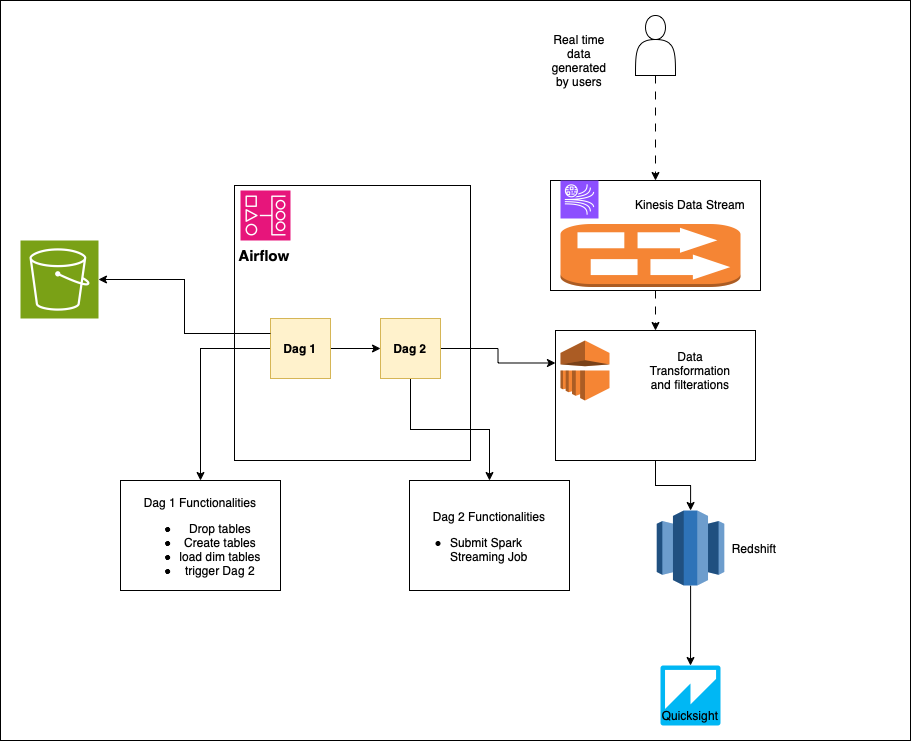

The diagram above was exported from draw.io. Its source (the exported page's mxGraphModel, read from the mxfile embedded in the PNG):
<mxGraphModel dx="1199" dy="1837" grid="1" gridSize="10" guides="1" tooltips="1" connect="1" arrows="1" fold="1" page="1" pageScale="1" pageWidth="827" pageHeight="1169" math="0" shadow="0">
  <root>
    <mxCell id="0" />
    <mxCell id="1" parent="0" />
    <mxCell id="DwUJEHIqjaFYTroUhVx8-2" value="" style="rounded=0;whiteSpace=wrap;html=1;" vertex="1" parent="1">
      <mxGeometry x="60" y="-140" width="910" height="740" as="geometry" />
    </mxCell>
    <mxCell id="nlW5u8sgVXCcGMv_1UzE-28" value="" style="edgeStyle=orthogonalEdgeStyle;rounded=0;orthogonalLoop=1;jettySize=auto;html=1;" parent="1" source="nlW5u8sgVXCcGMv_1UzE-22" target="nlW5u8sgVXCcGMv_1UzE-27" edge="1">
      <mxGeometry relative="1" as="geometry" />
    </mxCell>
    <mxCell id="nlW5u8sgVXCcGMv_1UzE-22" value="" style="rounded=0;whiteSpace=wrap;html=1;" parent="1" vertex="1">
      <mxGeometry x="615" y="190" width="200" height="130" as="geometry" />
    </mxCell>
    <mxCell id="nlW5u8sgVXCcGMv_1UzE-23" value="" style="edgeStyle=orthogonalEdgeStyle;rounded=0;orthogonalLoop=1;jettySize=auto;html=1;flowAnimation=1;" parent="1" source="nlW5u8sgVXCcGMv_1UzE-14" target="nlW5u8sgVXCcGMv_1UzE-22" edge="1">
      <mxGeometry relative="1" as="geometry" />
    </mxCell>
    <mxCell id="nlW5u8sgVXCcGMv_1UzE-14" value="" style="rounded=0;whiteSpace=wrap;html=1;" parent="1" vertex="1">
      <mxGeometry x="610" y="40" width="210" height="110" as="geometry" />
    </mxCell>
    <mxCell id="nlW5u8sgVXCcGMv_1UzE-3" value="" style="rounded=0;whiteSpace=wrap;html=1;" parent="1" vertex="1">
      <mxGeometry x="294" y="45" width="236" height="275" as="geometry" />
    </mxCell>
    <mxCell id="nlW5u8sgVXCcGMv_1UzE-1" value="" style="sketch=0;points=[[0,0,0],[0.25,0,0],[0.5,0,0],[0.75,0,0],[1,0,0],[0,1,0],[0.25,1,0],[0.5,1,0],[0.75,1,0],[1,1,0],[0,0.25,0],[0,0.5,0],[0,0.75,0],[1,0.25,0],[1,0.5,0],[1,0.75,0]];outlineConnect=0;fontColor=#232F3E;fillColor=#7AA116;strokeColor=#ffffff;dashed=0;verticalLabelPosition=bottom;verticalAlign=top;align=center;html=1;fontSize=12;fontStyle=0;aspect=fixed;shape=mxgraph.aws4.resourceIcon;resIcon=mxgraph.aws4.s3;" parent="1" vertex="1">
      <mxGeometry x="80" y="100" width="78" height="78" as="geometry" />
    </mxCell>
    <mxCell id="nlW5u8sgVXCcGMv_1UzE-2" value="" style="sketch=0;points=[[0,0,0],[0.25,0,0],[0.5,0,0],[0.75,0,0],[1,0,0],[0,1,0],[0.25,1,0],[0.5,1,0],[0.75,1,0],[1,1,0],[0,0.25,0],[0,0.5,0],[0,0.75,0],[1,0.25,0],[1,0.5,0],[1,0.75,0]];outlineConnect=0;fontColor=#232F3E;fillColor=#E7157B;strokeColor=#ffffff;dashed=0;verticalLabelPosition=bottom;verticalAlign=top;align=center;html=1;fontSize=12;fontStyle=0;aspect=fixed;shape=mxgraph.aws4.resourceIcon;resIcon=mxgraph.aws4.managed_workflows_for_apache_airflow;" parent="1" vertex="1">
      <mxGeometry x="300" y="50" width="50" height="50" as="geometry" />
    </mxCell>
    <mxCell id="nlW5u8sgVXCcGMv_1UzE-4" value="&lt;b&gt;&lt;font style=&quot;font-size: 15px;&quot;&gt;Airflow&lt;/font&gt;&lt;/b&gt;" style="text;strokeColor=none;align=center;fillColor=none;html=1;verticalAlign=middle;whiteSpace=wrap;rounded=0;" parent="1" vertex="1">
      <mxGeometry x="294" y="100" width="60" height="30" as="geometry" />
    </mxCell>
    <mxCell id="nlW5u8sgVXCcGMv_1UzE-5" value="" style="rounded=0;whiteSpace=wrap;html=1;" parent="1" vertex="1">
      <mxGeometry x="330" y="178" width="60" height="60" as="geometry" />
    </mxCell>
    <mxCell id="nlW5u8sgVXCcGMv_1UzE-8" value="" style="edgeStyle=orthogonalEdgeStyle;rounded=0;orthogonalLoop=1;jettySize=auto;html=1;" parent="1" source="nlW5u8sgVXCcGMv_1UzE-6" target="nlW5u8sgVXCcGMv_1UzE-7" edge="1">
      <mxGeometry relative="1" as="geometry" />
    </mxCell>
    <mxCell id="nlW5u8sgVXCcGMv_1UzE-10" style="edgeStyle=orthogonalEdgeStyle;rounded=0;orthogonalLoop=1;jettySize=auto;html=1;exitX=0;exitY=0.5;exitDx=0;exitDy=0;entryX=0.5;entryY=0;entryDx=0;entryDy=0;" parent="1" source="nlW5u8sgVXCcGMv_1UzE-6" target="nlW5u8sgVXCcGMv_1UzE-9" edge="1">
      <mxGeometry relative="1" as="geometry" />
    </mxCell>
    <mxCell id="nlW5u8sgVXCcGMv_1UzE-6" value="&lt;b&gt;Dag 1&lt;/b&gt;" style="rounded=0;whiteSpace=wrap;html=1;fillColor=#fff2cc;strokeColor=#d6b656;" parent="1" vertex="1">
      <mxGeometry x="330" y="178" width="60" height="60" as="geometry" />
    </mxCell>
    <mxCell id="nlW5u8sgVXCcGMv_1UzE-24" style="edgeStyle=orthogonalEdgeStyle;rounded=0;orthogonalLoop=1;jettySize=auto;html=1;entryX=0.5;entryY=0;entryDx=0;entryDy=0;" parent="1" source="nlW5u8sgVXCcGMv_1UzE-7" target="nlW5u8sgVXCcGMv_1UzE-11" edge="1">
      <mxGeometry relative="1" as="geometry" />
    </mxCell>
    <mxCell id="nlW5u8sgVXCcGMv_1UzE-25" style="edgeStyle=orthogonalEdgeStyle;rounded=0;orthogonalLoop=1;jettySize=auto;html=1;entryX=0;entryY=0.25;entryDx=0;entryDy=0;" parent="1" source="nlW5u8sgVXCcGMv_1UzE-7" target="nlW5u8sgVXCcGMv_1UzE-22" edge="1">
      <mxGeometry relative="1" as="geometry" />
    </mxCell>
    <mxCell id="nlW5u8sgVXCcGMv_1UzE-7" value="&lt;b&gt;Dag 2&lt;/b&gt;" style="rounded=0;whiteSpace=wrap;html=1;fillColor=#fff2cc;strokeColor=#d6b656;" parent="1" vertex="1">
      <mxGeometry x="440" y="178" width="60" height="60" as="geometry" />
    </mxCell>
    <mxCell id="nlW5u8sgVXCcGMv_1UzE-9" value="&lt;div&gt;&lt;br&gt;&lt;/div&gt;&lt;div&gt;Dag 1 Functionalities&lt;/div&gt;&lt;ul&gt;&lt;li&gt;Drop tables&lt;/li&gt;&lt;li&gt;Create tables&lt;/li&gt;&lt;li&gt;load dim tables&lt;/li&gt;&lt;li&gt;trigger Dag 2&lt;/li&gt;&lt;/ul&gt;" style="rounded=0;whiteSpace=wrap;html=1;" parent="1" vertex="1">
      <mxGeometry x="180" y="340" width="160" height="110" as="geometry" />
    </mxCell>
    <mxCell id="nlW5u8sgVXCcGMv_1UzE-11" value="&lt;div&gt;&lt;br&gt;&lt;/div&gt;&lt;div&gt;Dag 2 Functionalities&lt;/div&gt;&lt;div style=&quot;text-align: left;&quot;&gt;&lt;ul&gt;&lt;li&gt;Submit Spark Streaming Job&lt;/li&gt;&lt;/ul&gt;&lt;/div&gt;" style="rounded=0;whiteSpace=wrap;html=1;" parent="1" vertex="1">
      <mxGeometry x="469" y="340" width="160" height="110" as="geometry" />
    </mxCell>
    <mxCell id="nlW5u8sgVXCcGMv_1UzE-12" value="" style="outlineConnect=0;dashed=0;verticalLabelPosition=bottom;verticalAlign=top;align=center;html=1;shape=mxgraph.aws3.kinesis_streams;fillColor=#F58534;gradientColor=none;" parent="1" vertex="1">
      <mxGeometry x="620" y="83.5" width="180" height="63" as="geometry" />
    </mxCell>
    <mxCell id="nlW5u8sgVXCcGMv_1UzE-13" value="" style="sketch=0;points=[[0,0,0],[0.25,0,0],[0.5,0,0],[0.75,0,0],[1,0,0],[0,1,0],[0.25,1,0],[0.5,1,0],[0.75,1,0],[1,1,0],[0,0.25,0],[0,0.5,0],[0,0.75,0],[1,0.25,0],[1,0.5,0],[1,0.75,0]];outlineConnect=0;fontColor=#232F3E;fillColor=#8C4FFF;strokeColor=#ffffff;dashed=0;verticalLabelPosition=bottom;verticalAlign=top;align=center;html=1;fontSize=12;fontStyle=0;aspect=fixed;shape=mxgraph.aws4.resourceIcon;resIcon=mxgraph.aws4.kinesis_data_streams;direction=west;" parent="1" vertex="1">
      <mxGeometry x="620" y="40" width="38" height="38" as="geometry" />
    </mxCell>
    <mxCell id="nlW5u8sgVXCcGMv_1UzE-15" value="Kinesis Data Stream" style="text;strokeColor=none;align=center;fillColor=none;html=1;verticalAlign=middle;whiteSpace=wrap;rounded=0;" parent="1" vertex="1">
      <mxGeometry x="690" y="43.5" width="120" height="40" as="geometry" />
    </mxCell>
    <mxCell id="nlW5u8sgVXCcGMv_1UzE-18" style="edgeStyle=orthogonalEdgeStyle;rounded=0;orthogonalLoop=1;jettySize=auto;html=1;entryX=0.5;entryY=0;entryDx=0;entryDy=0;exitX=0.5;exitY=1;exitDx=0;exitDy=0;flowAnimation=1;" parent="1" source="nlW5u8sgVXCcGMv_1UzE-20" target="nlW5u8sgVXCcGMv_1UzE-14" edge="1">
      <mxGeometry relative="1" as="geometry">
        <mxPoint x="715" y="-60" as="sourcePoint" />
      </mxGeometry>
    </mxCell>
    <mxCell id="nlW5u8sgVXCcGMv_1UzE-17" value="Real time data generated by users" style="text;strokeColor=none;align=center;fillColor=none;html=1;verticalAlign=middle;whiteSpace=wrap;rounded=0;" parent="1" vertex="1">
      <mxGeometry x="609" y="-95" width="60" height="30" as="geometry" />
    </mxCell>
    <mxCell id="nlW5u8sgVXCcGMv_1UzE-20" value="" style="shape=actor;whiteSpace=wrap;html=1;" parent="1" vertex="1">
      <mxGeometry x="695" y="-125" width="40" height="60" as="geometry" />
    </mxCell>
    <mxCell id="nlW5u8sgVXCcGMv_1UzE-21" value="" style="outlineConnect=0;dashed=0;verticalLabelPosition=bottom;verticalAlign=top;align=center;html=1;shape=mxgraph.aws3.emr;fillColor=#F58534;gradientColor=none;" parent="1" vertex="1">
      <mxGeometry x="620" y="200" width="49" height="60" as="geometry" />
    </mxCell>
    <mxCell id="nlW5u8sgVXCcGMv_1UzE-26" value="Data Transformation and filterations" style="text;strokeColor=none;align=center;fillColor=none;html=1;verticalAlign=middle;whiteSpace=wrap;rounded=0;" parent="1" vertex="1">
      <mxGeometry x="720" y="215" width="60" height="30" as="geometry" />
    </mxCell>
    <mxCell id="nlW5u8sgVXCcGMv_1UzE-30" value="" style="edgeStyle=orthogonalEdgeStyle;rounded=0;orthogonalLoop=1;jettySize=auto;html=1;" parent="1" source="nlW5u8sgVXCcGMv_1UzE-27" target="nlW5u8sgVXCcGMv_1UzE-29" edge="1">
      <mxGeometry relative="1" as="geometry" />
    </mxCell>
    <mxCell id="nlW5u8sgVXCcGMv_1UzE-27" value="" style="outlineConnect=0;dashed=0;verticalLabelPosition=bottom;verticalAlign=top;align=center;html=1;shape=mxgraph.aws3.redshift;fillColor=#2E73B8;gradientColor=none;" parent="1" vertex="1">
      <mxGeometry x="716.25" y="370" width="67.5" height="75" as="geometry" />
    </mxCell>
    <mxCell id="nlW5u8sgVXCcGMv_1UzE-29" value="" style="outlineConnect=0;dashed=0;verticalLabelPosition=bottom;verticalAlign=top;align=center;html=1;shape=mxgraph.aws3.quicksight;fillColor=#00B7F4;gradientColor=none;" parent="1" vertex="1">
      <mxGeometry x="720" y="525" width="60" height="60" as="geometry" />
    </mxCell>
    <mxCell id="nlW5u8sgVXCcGMv_1UzE-31" value="Redshift" style="text;strokeColor=none;align=center;fillColor=none;html=1;verticalAlign=middle;whiteSpace=wrap;rounded=0;" parent="1" vertex="1">
      <mxGeometry x="783.75" y="392.5" width="60" height="30" as="geometry" />
    </mxCell>
    <mxCell id="nlW5u8sgVXCcGMv_1UzE-32" value="Quicksight" style="text;strokeColor=none;align=center;fillColor=none;html=1;verticalAlign=middle;whiteSpace=wrap;rounded=0;" parent="1" vertex="1">
      <mxGeometry x="720" y="560" width="60" height="30" as="geometry" />
    </mxCell>
    <mxCell id="nlW5u8sgVXCcGMv_1UzE-33" style="edgeStyle=orthogonalEdgeStyle;rounded=0;orthogonalLoop=1;jettySize=auto;html=1;exitX=0;exitY=0.25;exitDx=0;exitDy=0;entryX=1;entryY=0.5;entryDx=0;entryDy=0;entryPerimeter=0;" parent="1" source="nlW5u8sgVXCcGMv_1UzE-6" target="nlW5u8sgVXCcGMv_1UzE-1" edge="1">
      <mxGeometry relative="1" as="geometry" />
    </mxCell>
  </root>
</mxGraphModel>